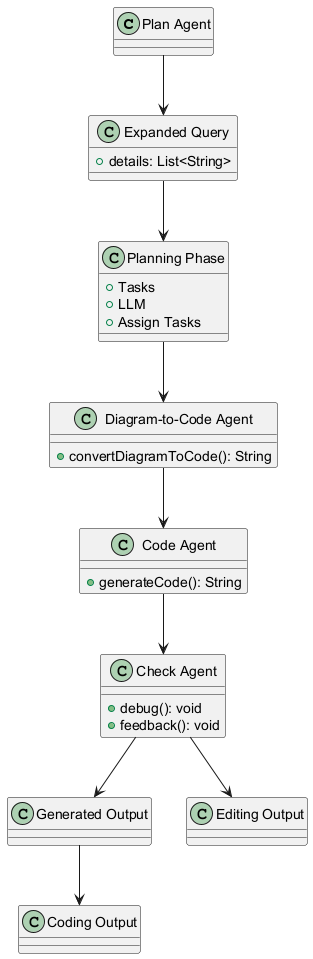

The diagram above was rendered by PlantUML. Its source (embedded in the PNG):
@startuml
class "Plan Agent" {
}

class "Expanded Query" {
  +details: List<String>
}

class "Planning Phase" {
  +Tasks
  +LLM
  +Assign Tasks
}

class "Code Agent" {
  +generateCode(): String
}

class "Check Agent" {
  +debug(): void
  +feedback(): void
}

class "Diagram-to-Code Agent" {
  +convertDiagramToCode(): String
}

class "Generated Output"
class "Coding Output"
class "Editing Output"

"Plan Agent" --> "Expanded Query"
"Expanded Query" --> "Planning Phase"
"Planning Phase" --> "Diagram-to-Code Agent"
"Diagram-to-Code Agent" --> "Code Agent"
"Code Agent" --> "Check Agent"
"Check Agent" --> "Generated Output"
"Generated Output" --> "Coding Output"
"Check Agent" --> "Editing Output"

@enduml